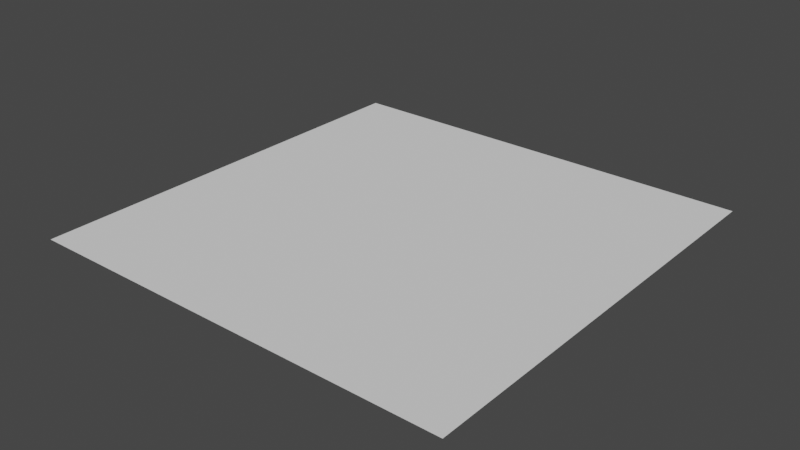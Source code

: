 # Source: MyQuad.blend  (saved by Blender 2.82.7; exported with 4.5.12 LTS)
import bpy
from mathutils import Matrix  # noqa: F401  (used for matrix-valued properties, if any)

bpy.ops.wm.read_factory_settings(use_empty=True)
scene = bpy.context.scene
scene.name = 'Scene'

# ---- collections
col_collection = bpy.data.collections.new('Collection'); scene.collection.children.link(col_collection)

# ---- world
world_world = bpy.data.worlds.new('World'); scene.world = world_world
world_world.use_nodes = True; world_world.node_tree.nodes.clear()
_N = world_world.node_tree.nodes; _L = world_world.node_tree.links
n0 = _N.new('ShaderNodeOutputWorld'); n0.name = 'World Output'; n0.location = (300, 300)
n1 = _N.new('ShaderNodeBackground'); n1.name = 'Background'; n1.location = (10, 300)
n1.inputs[0].default_value = (0.05088, 0.05088, 0.05088, 1.0)
_L.new(n1.outputs[0], n0.inputs[0])
n0.is_active_output = True
world_world.color = (0.05088, 0.05088, 0.05088)
world_world.use_sun_shadow = False
world_world.sun_shadow_jitter_overblur = 0.0

# ---- meshes
me_plane_001 = bpy.data.meshes.new('Plane.001')
me_plane_001.from_pydata([(0.5, -0.5, -7.55e-08), (-0.5, -0.5, 7.55e-08), (0.5, 0.5, -7.55e-08), (-0.5, 0.5, 7.55e-08)], [], [(0, 1, 3, 2)])
_uv = me_plane_001.uv_layers.new(name='UVMap')
_uv.uv.foreach_set('vector', [0.0, 0.0, 1.0, 0.0, 1.0, 1.0, 0.0, 1.0])
me_plane_001.use_remesh_fix_poles = True
me_plane_001.use_remesh_preserve_attributes = False
me_plane_001.use_mirror_vertex_groups = False
me_plane_001.update()

# ---- objects
ob_myquad = bpy.data.objects.new('MyQuad', me_plane_001)

# ---- transforms, parenting, visibility, modifiers, constraints
ob_myquad.location = (0.0, 0.0, 0.0)
ob_myquad.lineart.crease_threshold = 0.0

# ---- collection membership
col_collection.objects.link(ob_myquad)

# ---- scene / render settings (as saved in the file)
scene.frame_start = 1; scene.frame_end = 250; scene.frame_set(1)
scene.render.engine = 'BLENDER_EEVEE_NEXT'
scene.cycles.use_denoising = False
scene.cycles.samples = 128
scene.cycles.sampling_pattern = 'TABULATED_SOBOL'
scene.cycles.use_adaptive_sampling = False
scene.cycles.use_light_tree = False
scene.view_settings.view_transform = 'Filmic'
bpy.context.view_layer.update()

# ---- added for rendering (the .blend has no active camera and no usable light): camera, sun
cam_auto = bpy.data.cameras.new('AutoCamera')
cam_auto.lens = 50.0
cam_auto.sensor_width = 36.0
cam_auto.clip_end = 1000.0
ob_auto_camera = bpy.data.objects.new('AutoCamera', cam_auto)
scene.collection.objects.link(ob_auto_camera)
ob_auto_camera.location = (1.30847, -1.57016, 1.04677)
ob_auto_camera.rotation_euler = (1.09748, -7.21219e-08, 0.694738)
scene.camera = ob_auto_camera
light_auto_sun = bpy.data.lights.new('AutoSun', 'SUN')
light_auto_sun.energy = 3.0
light_auto_sun.angle = 0.0523599
ob_auto_sun = bpy.data.objects.new('AutoSun', light_auto_sun)
scene.collection.objects.link(ob_auto_sun)
ob_auto_sun.rotation_euler = (0.872665, 0.174533, 0.523599)
bpy.context.view_layer.update()
